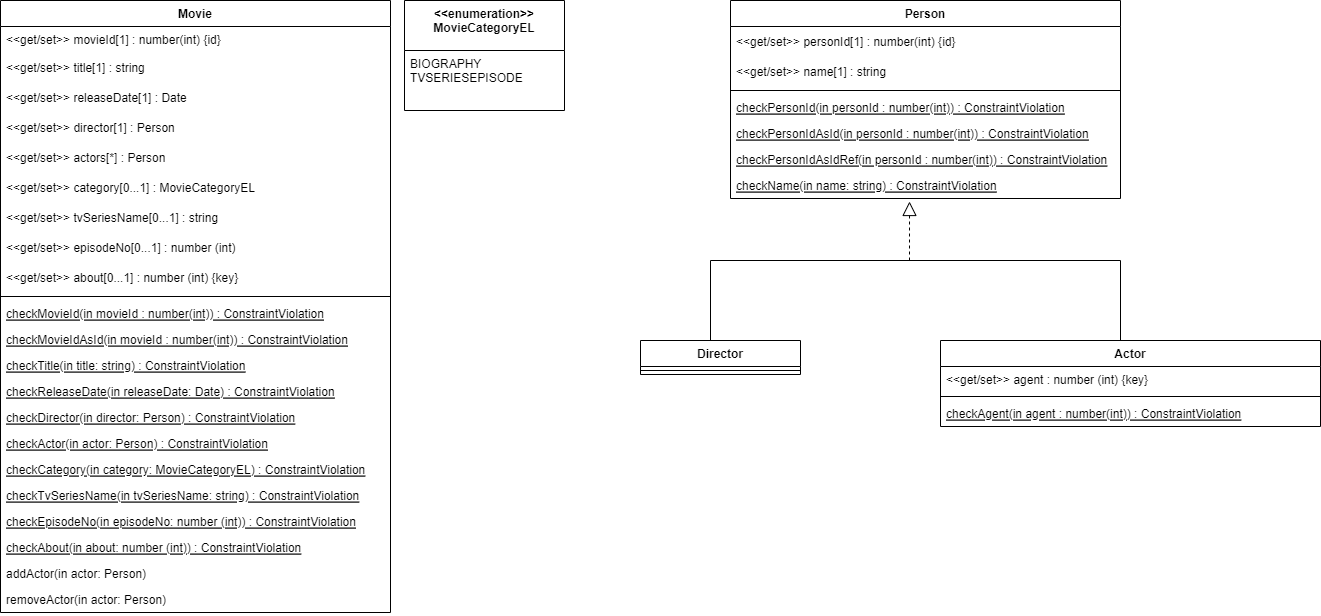

The diagram above was exported from draw.io. Its source (the exported page's mxGraphModel, read from the mxfile embedded in the PNG):
<mxGraphModel dx="1422" dy="794" grid="1" gridSize="10" guides="1" tooltips="1" connect="1" arrows="1" fold="1" page="1" pageScale="1" pageWidth="827" pageHeight="1169" math="0" shadow="0">
  <root>
    <mxCell id="0" />
    <mxCell id="1" parent="0" />
    <mxCell id="g7wfrrgGt8lTVPdzTjBS-12" value="Movie" style="swimlane;fontStyle=1;align=center;verticalAlign=top;childLayout=stackLayout;horizontal=1;startSize=26;horizontalStack=0;resizeParent=1;resizeParentMax=0;resizeLast=0;collapsible=1;marginBottom=0;" parent="1" vertex="1">
      <mxGeometry x="10" y="60" width="390" height="612" as="geometry" />
    </mxCell>
    <mxCell id="g7wfrrgGt8lTVPdzTjBS-13" value="&lt;&lt;get/set&gt;&gt; movieId[1] : number(int) {id}" style="text;strokeColor=none;fillColor=none;align=left;verticalAlign=top;spacingLeft=4;spacingRight=4;overflow=hidden;rotatable=0;points=[[0,0.5],[1,0.5]];portConstraint=eastwest;" parent="g7wfrrgGt8lTVPdzTjBS-12" vertex="1">
      <mxGeometry y="26" width="390" height="26" as="geometry" />
    </mxCell>
    <mxCell id="g7wfrrgGt8lTVPdzTjBS-20" value="&lt;&lt;get/set&gt;&gt; title[1] : string" style="text;strokeColor=none;fillColor=none;align=left;verticalAlign=middle;spacingLeft=4;spacingRight=4;overflow=hidden;points=[[0,0.5],[1,0.5]];portConstraint=eastwest;rotatable=0;" parent="g7wfrrgGt8lTVPdzTjBS-12" vertex="1">
      <mxGeometry y="52" width="390" height="30" as="geometry" />
    </mxCell>
    <mxCell id="g7wfrrgGt8lTVPdzTjBS-21" value="&lt;&lt;get/set&gt;&gt; releaseDate[1] : Date" style="text;strokeColor=none;fillColor=none;align=left;verticalAlign=middle;spacingLeft=4;spacingRight=4;overflow=hidden;points=[[0,0.5],[1,0.5]];portConstraint=eastwest;rotatable=0;" parent="g7wfrrgGt8lTVPdzTjBS-12" vertex="1">
      <mxGeometry y="82" width="390" height="30" as="geometry" />
    </mxCell>
    <mxCell id="g7wfrrgGt8lTVPdzTjBS-22" value="&lt;&lt;get/set&gt;&gt; director[1] : Person" style="text;strokeColor=none;fillColor=none;align=left;verticalAlign=middle;spacingLeft=4;spacingRight=4;overflow=hidden;points=[[0,0.5],[1,0.5]];portConstraint=eastwest;rotatable=0;" parent="g7wfrrgGt8lTVPdzTjBS-12" vertex="1">
      <mxGeometry y="112" width="390" height="30" as="geometry" />
    </mxCell>
    <mxCell id="g7wfrrgGt8lTVPdzTjBS-23" value="&lt;&lt;get/set&gt;&gt; actors[*] : Person" style="text;strokeColor=none;fillColor=none;align=left;verticalAlign=middle;spacingLeft=4;spacingRight=4;overflow=hidden;points=[[0,0.5],[1,0.5]];portConstraint=eastwest;rotatable=0;" parent="g7wfrrgGt8lTVPdzTjBS-12" vertex="1">
      <mxGeometry y="142" width="390" height="30" as="geometry" />
    </mxCell>
    <mxCell id="aJj8xgLcFRyQp-DOkIQ_-1" value="&lt;&lt;get/set&gt;&gt; category[0...1] : MovieCategoryEL" style="text;strokeColor=none;fillColor=none;align=left;verticalAlign=middle;spacingLeft=4;spacingRight=4;overflow=hidden;points=[[0,0.5],[1,0.5]];portConstraint=eastwest;rotatable=0;" vertex="1" parent="g7wfrrgGt8lTVPdzTjBS-12">
      <mxGeometry y="172" width="390" height="30" as="geometry" />
    </mxCell>
    <mxCell id="aJj8xgLcFRyQp-DOkIQ_-4" value="&lt;&lt;get/set&gt;&gt; tvSeriesName[0...1] : string " style="text;strokeColor=none;fillColor=none;align=left;verticalAlign=middle;spacingLeft=4;spacingRight=4;overflow=hidden;points=[[0,0.5],[1,0.5]];portConstraint=eastwest;rotatable=0;" vertex="1" parent="g7wfrrgGt8lTVPdzTjBS-12">
      <mxGeometry y="202" width="390" height="30" as="geometry" />
    </mxCell>
    <mxCell id="aJj8xgLcFRyQp-DOkIQ_-3" value="&lt;&lt;get/set&gt;&gt; episodeNo[0...1] : number (int)" style="text;strokeColor=none;fillColor=none;align=left;verticalAlign=middle;spacingLeft=4;spacingRight=4;overflow=hidden;points=[[0,0.5],[1,0.5]];portConstraint=eastwest;rotatable=0;" vertex="1" parent="g7wfrrgGt8lTVPdzTjBS-12">
      <mxGeometry y="232" width="390" height="30" as="geometry" />
    </mxCell>
    <mxCell id="aJj8xgLcFRyQp-DOkIQ_-2" value="&lt;&lt;get/set&gt;&gt; about[0...1] : number (int) {key}" style="text;strokeColor=none;fillColor=none;align=left;verticalAlign=middle;spacingLeft=4;spacingRight=4;overflow=hidden;points=[[0,0.5],[1,0.5]];portConstraint=eastwest;rotatable=0;" vertex="1" parent="g7wfrrgGt8lTVPdzTjBS-12">
      <mxGeometry y="262" width="390" height="30" as="geometry" />
    </mxCell>
    <mxCell id="g7wfrrgGt8lTVPdzTjBS-14" value="" style="line;strokeWidth=1;fillColor=none;align=left;verticalAlign=middle;spacingTop=-1;spacingLeft=3;spacingRight=3;rotatable=0;labelPosition=right;points=[];portConstraint=eastwest;" parent="g7wfrrgGt8lTVPdzTjBS-12" vertex="1">
      <mxGeometry y="292" width="390" height="8" as="geometry" />
    </mxCell>
    <mxCell id="g7wfrrgGt8lTVPdzTjBS-15" value="checkMovieId(in movieId : number(int)) : ConstraintViolation" style="text;strokeColor=none;fillColor=none;align=left;verticalAlign=top;spacingLeft=4;spacingRight=4;overflow=hidden;rotatable=0;points=[[0,0.5],[1,0.5]];portConstraint=eastwest;fontStyle=4" parent="g7wfrrgGt8lTVPdzTjBS-12" vertex="1">
      <mxGeometry y="300" width="390" height="26" as="geometry" />
    </mxCell>
    <mxCell id="g7wfrrgGt8lTVPdzTjBS-32" value="checkMovieIdAsId(in movieId : number(int)) : ConstraintViolation" style="text;strokeColor=none;fillColor=none;align=left;verticalAlign=top;spacingLeft=4;spacingRight=4;overflow=hidden;rotatable=0;points=[[0,0.5],[1,0.5]];portConstraint=eastwest;fontStyle=4" parent="g7wfrrgGt8lTVPdzTjBS-12" vertex="1">
      <mxGeometry y="326" width="390" height="26" as="geometry" />
    </mxCell>
    <mxCell id="g7wfrrgGt8lTVPdzTjBS-34" value="checkTitle(in title: string) : ConstraintViolation" style="text;strokeColor=none;fillColor=none;align=left;verticalAlign=top;spacingLeft=4;spacingRight=4;overflow=hidden;rotatable=0;points=[[0,0.5],[1,0.5]];portConstraint=eastwest;fontStyle=4" parent="g7wfrrgGt8lTVPdzTjBS-12" vertex="1">
      <mxGeometry y="352" width="390" height="26" as="geometry" />
    </mxCell>
    <mxCell id="g7wfrrgGt8lTVPdzTjBS-35" value="checkReleaseDate(in releaseDate: Date) : ConstraintViolation" style="text;strokeColor=none;fillColor=none;align=left;verticalAlign=top;spacingLeft=4;spacingRight=4;overflow=hidden;rotatable=0;points=[[0,0.5],[1,0.5]];portConstraint=eastwest;fontStyle=4" parent="g7wfrrgGt8lTVPdzTjBS-12" vertex="1">
      <mxGeometry y="378" width="390" height="26" as="geometry" />
    </mxCell>
    <mxCell id="g7wfrrgGt8lTVPdzTjBS-36" value="checkDirector(in director: Person) : ConstraintViolation" style="text;strokeColor=none;fillColor=none;align=left;verticalAlign=top;spacingLeft=4;spacingRight=4;overflow=hidden;rotatable=0;points=[[0,0.5],[1,0.5]];portConstraint=eastwest;fontStyle=4" parent="g7wfrrgGt8lTVPdzTjBS-12" vertex="1">
      <mxGeometry y="404" width="390" height="26" as="geometry" />
    </mxCell>
    <mxCell id="g7wfrrgGt8lTVPdzTjBS-37" value="checkActor(in actor: Person) : ConstraintViolation" style="text;strokeColor=none;fillColor=none;align=left;verticalAlign=top;spacingLeft=4;spacingRight=4;overflow=hidden;rotatable=0;points=[[0,0.5],[1,0.5]];portConstraint=eastwest;fontStyle=4" parent="g7wfrrgGt8lTVPdzTjBS-12" vertex="1">
      <mxGeometry y="430" width="390" height="26" as="geometry" />
    </mxCell>
    <mxCell id="aJj8xgLcFRyQp-DOkIQ_-5" value="checkCategory(in category: MovieCategoryEL) : ConstraintViolation" style="text;strokeColor=none;fillColor=none;align=left;verticalAlign=top;spacingLeft=4;spacingRight=4;overflow=hidden;rotatable=0;points=[[0,0.5],[1,0.5]];portConstraint=eastwest;fontStyle=4" vertex="1" parent="g7wfrrgGt8lTVPdzTjBS-12">
      <mxGeometry y="456" width="390" height="26" as="geometry" />
    </mxCell>
    <mxCell id="aJj8xgLcFRyQp-DOkIQ_-6" value="checkTvSeriesName(in tvSeriesName: string) : ConstraintViolation" style="text;strokeColor=none;fillColor=none;align=left;verticalAlign=top;spacingLeft=4;spacingRight=4;overflow=hidden;rotatable=0;points=[[0,0.5],[1,0.5]];portConstraint=eastwest;fontStyle=4" vertex="1" parent="g7wfrrgGt8lTVPdzTjBS-12">
      <mxGeometry y="482" width="390" height="26" as="geometry" />
    </mxCell>
    <mxCell id="aJj8xgLcFRyQp-DOkIQ_-7" value="checkEpisodeNo(in episodeNo: number (int)) : ConstraintViolation" style="text;strokeColor=none;fillColor=none;align=left;verticalAlign=top;spacingLeft=4;spacingRight=4;overflow=hidden;rotatable=0;points=[[0,0.5],[1,0.5]];portConstraint=eastwest;fontStyle=4" vertex="1" parent="g7wfrrgGt8lTVPdzTjBS-12">
      <mxGeometry y="508" width="390" height="26" as="geometry" />
    </mxCell>
    <mxCell id="aJj8xgLcFRyQp-DOkIQ_-8" value="checkAbout(in about: number (int)) : ConstraintViolation" style="text;strokeColor=none;fillColor=none;align=left;verticalAlign=top;spacingLeft=4;spacingRight=4;overflow=hidden;rotatable=0;points=[[0,0.5],[1,0.5]];portConstraint=eastwest;fontStyle=4" vertex="1" parent="g7wfrrgGt8lTVPdzTjBS-12">
      <mxGeometry y="534" width="390" height="26" as="geometry" />
    </mxCell>
    <mxCell id="g7wfrrgGt8lTVPdzTjBS-38" value="addActor(in actor: Person)" style="text;strokeColor=none;fillColor=none;align=left;verticalAlign=top;spacingLeft=4;spacingRight=4;overflow=hidden;rotatable=0;points=[[0,0.5],[1,0.5]];portConstraint=eastwest;" parent="g7wfrrgGt8lTVPdzTjBS-12" vertex="1">
      <mxGeometry y="560" width="390" height="26" as="geometry" />
    </mxCell>
    <mxCell id="g7wfrrgGt8lTVPdzTjBS-40" value="removeActor(in actor: Person)" style="text;strokeColor=none;fillColor=none;align=left;verticalAlign=top;spacingLeft=4;spacingRight=4;overflow=hidden;rotatable=0;points=[[0,0.5],[1,0.5]];portConstraint=eastwest;" parent="g7wfrrgGt8lTVPdzTjBS-12" vertex="1">
      <mxGeometry y="586" width="390" height="26" as="geometry" />
    </mxCell>
    <mxCell id="g7wfrrgGt8lTVPdzTjBS-24" value="Person&#10;" style="swimlane;fontStyle=1;align=center;verticalAlign=top;childLayout=stackLayout;horizontal=1;startSize=26;horizontalStack=0;resizeParent=1;resizeParentMax=0;resizeLast=0;collapsible=1;marginBottom=0;" parent="1" vertex="1">
      <mxGeometry x="740" y="60" width="390" height="198" as="geometry" />
    </mxCell>
    <mxCell id="g7wfrrgGt8lTVPdzTjBS-28" value="&lt;&lt;get/set&gt;&gt; personId[1] : number(int) {id}" style="text;strokeColor=none;fillColor=none;align=left;verticalAlign=middle;spacingLeft=4;spacingRight=4;overflow=hidden;points=[[0,0.5],[1,0.5]];portConstraint=eastwest;rotatable=0;" parent="g7wfrrgGt8lTVPdzTjBS-24" vertex="1">
      <mxGeometry y="26" width="390" height="30" as="geometry" />
    </mxCell>
    <mxCell id="g7wfrrgGt8lTVPdzTjBS-29" value="&lt;&lt;get/set&gt;&gt; name[1] : string" style="text;strokeColor=none;fillColor=none;align=left;verticalAlign=middle;spacingLeft=4;spacingRight=4;overflow=hidden;points=[[0,0.5],[1,0.5]];portConstraint=eastwest;rotatable=0;" parent="g7wfrrgGt8lTVPdzTjBS-24" vertex="1">
      <mxGeometry y="56" width="390" height="30" as="geometry" />
    </mxCell>
    <mxCell id="g7wfrrgGt8lTVPdzTjBS-26" value="" style="line;strokeWidth=1;fillColor=none;align=left;verticalAlign=middle;spacingTop=-1;spacingLeft=3;spacingRight=3;rotatable=0;labelPosition=right;points=[];portConstraint=eastwest;" parent="g7wfrrgGt8lTVPdzTjBS-24" vertex="1">
      <mxGeometry y="86" width="390" height="8" as="geometry" />
    </mxCell>
    <mxCell id="g7wfrrgGt8lTVPdzTjBS-42" value="checkPersonId(in personId : number(int)) : ConstraintViolation" style="text;strokeColor=none;fillColor=none;align=left;verticalAlign=top;spacingLeft=4;spacingRight=4;overflow=hidden;rotatable=0;points=[[0,0.5],[1,0.5]];portConstraint=eastwest;fontStyle=4" parent="g7wfrrgGt8lTVPdzTjBS-24" vertex="1">
      <mxGeometry y="94" width="390" height="26" as="geometry" />
    </mxCell>
    <mxCell id="g7wfrrgGt8lTVPdzTjBS-44" value="checkPersonIdAsId(in personId : number(int)) : ConstraintViolation" style="text;strokeColor=none;fillColor=none;align=left;verticalAlign=top;spacingLeft=4;spacingRight=4;overflow=hidden;rotatable=0;points=[[0,0.5],[1,0.5]];portConstraint=eastwest;fontStyle=4" parent="g7wfrrgGt8lTVPdzTjBS-24" vertex="1">
      <mxGeometry y="120" width="390" height="26" as="geometry" />
    </mxCell>
    <mxCell id="g7wfrrgGt8lTVPdzTjBS-45" value="checkPersonIdAsIdRef(in personId : number(int)) : ConstraintViolation" style="text;strokeColor=none;fillColor=none;align=left;verticalAlign=top;spacingLeft=4;spacingRight=4;overflow=hidden;rotatable=0;points=[[0,0.5],[1,0.5]];portConstraint=eastwest;fontStyle=4" parent="g7wfrrgGt8lTVPdzTjBS-24" vertex="1">
      <mxGeometry y="146" width="390" height="26" as="geometry" />
    </mxCell>
    <mxCell id="g7wfrrgGt8lTVPdzTjBS-41" value="checkName(in name: string) : ConstraintViolation" style="text;strokeColor=none;fillColor=none;align=left;verticalAlign=top;spacingLeft=4;spacingRight=4;overflow=hidden;rotatable=0;points=[[0,0.5],[1,0.5]];portConstraint=eastwest;fontStyle=4" parent="g7wfrrgGt8lTVPdzTjBS-24" vertex="1">
      <mxGeometry y="172" width="390" height="26" as="geometry" />
    </mxCell>
    <mxCell id="aJj8xgLcFRyQp-DOkIQ_-10" value="&lt;&lt;enumeration&gt;&gt;&#10;MovieCategoryEL" style="swimlane;fontStyle=1;align=center;verticalAlign=top;childLayout=stackLayout;horizontal=1;startSize=50;horizontalStack=0;resizeParent=1;resizeParentMax=0;resizeLast=0;collapsible=1;marginBottom=0;" vertex="1" parent="1">
      <mxGeometry x="414" y="60" width="160" height="110" as="geometry" />
    </mxCell>
    <mxCell id="aJj8xgLcFRyQp-DOkIQ_-11" value="BIOGRAPHY&#10;TVSERIESEPISODE" style="text;strokeColor=none;fillColor=none;align=left;verticalAlign=top;spacingLeft=4;spacingRight=4;overflow=hidden;rotatable=0;points=[[0,0.5],[1,0.5]];portConstraint=eastwest;" vertex="1" parent="aJj8xgLcFRyQp-DOkIQ_-10">
      <mxGeometry y="50" width="160" height="60" as="geometry" />
    </mxCell>
    <mxCell id="aJj8xgLcFRyQp-DOkIQ_-14" value="Actor" style="swimlane;fontStyle=1;align=center;verticalAlign=top;childLayout=stackLayout;horizontal=1;startSize=26;horizontalStack=0;resizeParent=1;resizeParentMax=0;resizeLast=0;collapsible=1;marginBottom=0;" vertex="1" parent="1">
      <mxGeometry x="950" y="400" width="380" height="86" as="geometry" />
    </mxCell>
    <mxCell id="aJj8xgLcFRyQp-DOkIQ_-15" value="&lt;&lt;get/set&gt;&gt; agent : number (int) {key}" style="text;strokeColor=none;fillColor=none;align=left;verticalAlign=top;spacingLeft=4;spacingRight=4;overflow=hidden;rotatable=0;points=[[0,0.5],[1,0.5]];portConstraint=eastwest;" vertex="1" parent="aJj8xgLcFRyQp-DOkIQ_-14">
      <mxGeometry y="26" width="380" height="26" as="geometry" />
    </mxCell>
    <mxCell id="aJj8xgLcFRyQp-DOkIQ_-16" value="" style="line;strokeWidth=1;fillColor=none;align=left;verticalAlign=middle;spacingTop=-1;spacingLeft=3;spacingRight=3;rotatable=0;labelPosition=right;points=[];portConstraint=eastwest;" vertex="1" parent="aJj8xgLcFRyQp-DOkIQ_-14">
      <mxGeometry y="52" width="380" height="8" as="geometry" />
    </mxCell>
    <mxCell id="aJj8xgLcFRyQp-DOkIQ_-22" value="checkAgent(in agent : number(int)) : ConstraintViolation" style="text;strokeColor=none;fillColor=none;align=left;verticalAlign=top;spacingLeft=4;spacingRight=4;overflow=hidden;rotatable=0;points=[[0,0.5],[1,0.5]];portConstraint=eastwest;fontStyle=4" vertex="1" parent="aJj8xgLcFRyQp-DOkIQ_-14">
      <mxGeometry y="60" width="380" height="26" as="geometry" />
    </mxCell>
    <mxCell id="aJj8xgLcFRyQp-DOkIQ_-18" value="Director" style="swimlane;fontStyle=1;align=center;verticalAlign=top;childLayout=stackLayout;horizontal=1;startSize=26;horizontalStack=0;resizeParent=1;resizeParentMax=0;resizeLast=0;collapsible=1;marginBottom=0;" vertex="1" parent="1">
      <mxGeometry x="650" y="400" width="160" height="34" as="geometry" />
    </mxCell>
    <mxCell id="aJj8xgLcFRyQp-DOkIQ_-20" value="" style="line;strokeWidth=1;fillColor=none;align=left;verticalAlign=middle;spacingTop=-1;spacingLeft=3;spacingRight=3;rotatable=0;labelPosition=right;points=[];portConstraint=eastwest;" vertex="1" parent="aJj8xgLcFRyQp-DOkIQ_-18">
      <mxGeometry y="26" width="160" height="8" as="geometry" />
    </mxCell>
    <mxCell id="aJj8xgLcFRyQp-DOkIQ_-23" value="" style="endArrow=block;dashed=1;endFill=0;endSize=12;html=1;rounded=0;entryX=0.459;entryY=1.115;entryDx=0;entryDy=0;entryPerimeter=0;" edge="1" parent="1" target="g7wfrrgGt8lTVPdzTjBS-41">
      <mxGeometry width="160" relative="1" as="geometry">
        <mxPoint x="919" y="320" as="sourcePoint" />
        <mxPoint x="990" y="330" as="targetPoint" />
      </mxGeometry>
    </mxCell>
    <mxCell id="aJj8xgLcFRyQp-DOkIQ_-24" value="" style="endArrow=none;startArrow=none;endFill=0;startFill=0;endSize=8;startSize=10;html=1;rounded=0;" edge="1" parent="1">
      <mxGeometry width="160" relative="1" as="geometry">
        <mxPoint x="720" y="320" as="sourcePoint" />
        <mxPoint x="1130" y="320" as="targetPoint" />
      </mxGeometry>
    </mxCell>
    <mxCell id="aJj8xgLcFRyQp-DOkIQ_-25" value="" style="endArrow=none;startArrow=none;endFill=0;startFill=0;endSize=8;startSize=10;html=1;rounded=0;" edge="1" parent="1">
      <mxGeometry width="160" relative="1" as="geometry">
        <mxPoint x="1130" y="320" as="sourcePoint" />
        <mxPoint x="1130" y="400" as="targetPoint" />
      </mxGeometry>
    </mxCell>
    <mxCell id="aJj8xgLcFRyQp-DOkIQ_-26" value="" style="endArrow=none;startArrow=none;endFill=0;startFill=0;endSize=8;startSize=10;html=1;rounded=0;" edge="1" parent="1">
      <mxGeometry width="160" relative="1" as="geometry">
        <mxPoint x="720" y="320" as="sourcePoint" />
        <mxPoint x="720" y="400" as="targetPoint" />
      </mxGeometry>
    </mxCell>
  </root>
</mxGraphModel>